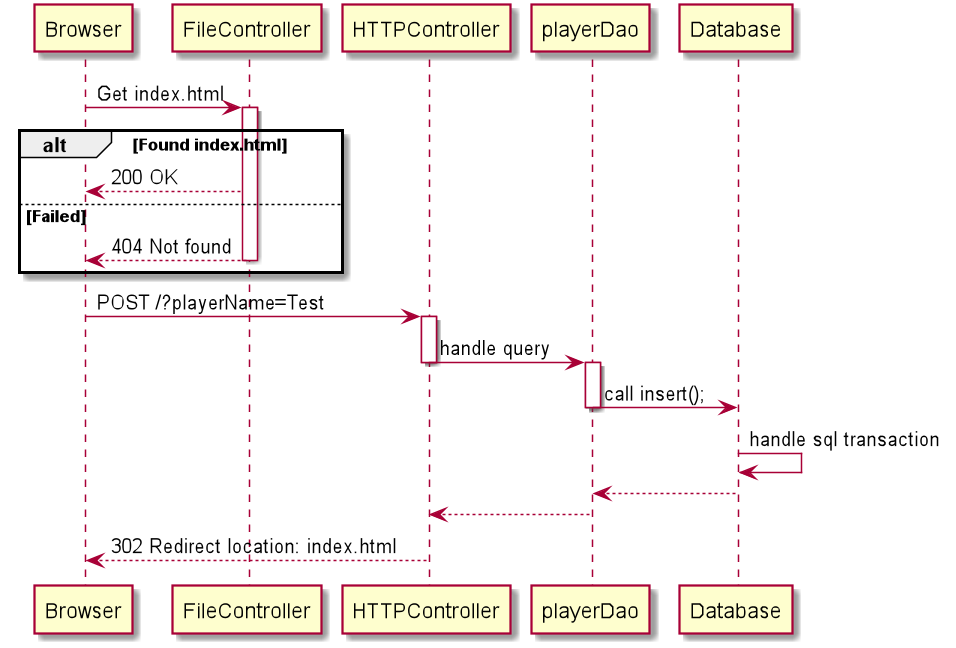

The diagram above was rendered by PlantUML. Its source (embedded in the PNG):
@startuml



Browser -> FileController : Get index.html

activate FileController
alt Found index.html
FileController --> Browser : 200 OK
else Failed

FileController --> Browser : 404 Not found
deactivate FileController
end

Browser -> HTTPController : POST /?playerName=Test
activate HTTPController


HTTPController -> playerDao : handle query
deactivate HTTPController

activate playerDao
playerDao -> Database : call insert();
deactivate playerDao

Database -> Database : handle sql transaction
Database --> playerDao
playerDao --> HTTPController
HTTPController --> Browser : 302 Redirect location: index.html
@enduml